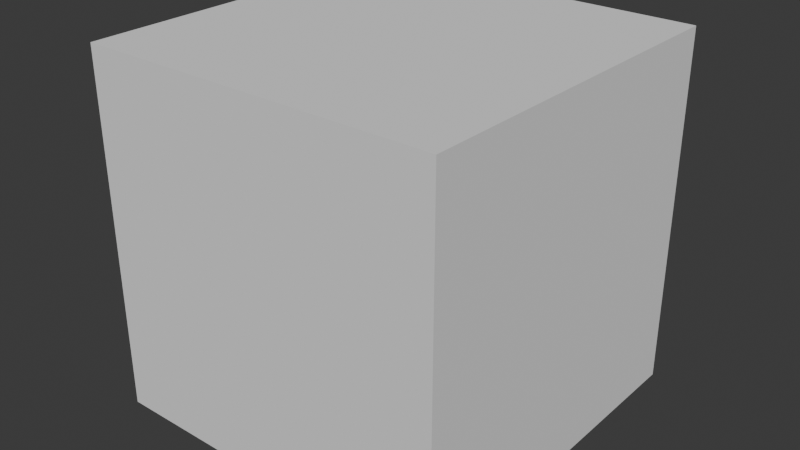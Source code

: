 # Source: UEStart.blend  (saved by Blender 4.4.32; exported with 4.5.12 LTS)
import bpy
from mathutils import Matrix  # noqa: F401  (used for matrix-valued properties, if any)

bpy.ops.wm.read_factory_settings(use_empty=True)
scene = bpy.context.scene
scene.name = 'Scene'

# ---- collections
col_objects = bpy.data.collections.new('Objects'); scene.collection.children.link(col_objects)
col_scene = bpy.data.collections.new('Scene'); scene.collection.children.link(col_scene)
col_empties = bpy.data.collections.new('Empties'); scene.collection.children.link(col_empties)

# ---- world
world_world = bpy.data.worlds.new('World'); scene.world = world_world
world_world.use_nodes = True; world_world.node_tree.nodes.clear()
_N = world_world.node_tree.nodes; _L = world_world.node_tree.links
n0 = _N.new('ShaderNodeOutputWorld'); n0.name = 'World Output'; n0.location = (300, 300)
n1 = _N.new('ShaderNodeBackground'); n1.name = 'Background'; n1.location = (10, 300)
n1.inputs[0].default_value = (0.05088, 0.05088, 0.05088, 1.0)
_L.new(n1.outputs[0], n0.inputs[0])
n0.is_active_output = True
world_world.color = (0.05088, 0.05088, 0.05088)
world_world.use_sun_shadow = False
world_world.sun_shadow_jitter_overblur = 0.0

# ---- meshes
me_cube_001 = bpy.data.meshes.new('Cube.001')
me_cube_001.from_pydata([(-100.0, -100.0, -100.0), (-100.0, -100.0, 100.0), (-100.0, 100.0, -100.0), (-100.0, 100.0, 100.0), (100.0, -100.0, -100.0), (100.0, -100.0, 100.0), (100.0, 100.0, -100.0), (100.0, 100.0, 100.0)], [], [(0, 1, 3, 2), (2, 3, 7, 6), (6, 7, 5, 4), (4, 5, 1, 0), (2, 6, 4, 0), (7, 3, 1, 5)])
_uv = me_cube_001.uv_layers.new(name='UVMap')
_uv.uv.foreach_set('vector', [0.375, 0.0, 0.625, 0.0, 0.625, 0.25, 0.375, 0.25, 0.375, 0.25, 0.625, 0.25, 0.625, 0.5, 0.375, 0.5, 0.375, 0.5, 0.625, 0.5, 0.625, 0.75, 0.375, 0.75, 0.375, 0.75, 0.625, 0.75, 0.625, 1.0, 0.375, 1.0, 0.125, 0.5, 0.375, 0.5, 0.375, 0.75, 0.125, 0.75, 0.625, 0.5, 0.875, 0.5, 0.875, 0.75, 0.625, 0.75])
me_cube_001.update()

# ---- objects
ob_cube = bpy.data.objects.new('Cube', me_cube_001)
ob_center = bpy.data.objects.new('Center', None)
ob_ue_front = bpy.data.objects.new('UE_Front', None)

# ---- transforms, parenting, visibility, modifiers, constraints
ob_cube.location = (0.0, 0.0, 0.0)
ob_center.location = (0.0, 0.0, 0.0)
ob_center.empty_display_size = 100.0
ob_ue_front.location = (0.0, 0.0, 0.0)
ob_ue_front.rotation_euler = (0.0, 1.571, 0.0)
ob_ue_front.empty_display_type = 'SINGLE_ARROW'
ob_ue_front.empty_display_size = 200.0

# ---- collection membership
col_objects.objects.link(ob_cube)
col_empties.objects.link(ob_center)
col_empties.objects.link(ob_ue_front)

# ---- scene / render settings (as saved in the file)
scene.frame_start = 1; scene.frame_end = 250; scene.frame_set(1)
scene.render.engine = 'BLENDER_EEVEE_NEXT'
scene.render.fps = 30
scene.unit_settings.scale_length = 0.01
bpy.context.view_layer.update()

# ---- added for rendering (the .blend has no active camera and no usable light): camera, sun
cam_auto = bpy.data.cameras.new('AutoCamera')
cam_auto.lens = 50.0
cam_auto.sensor_width = 36.0
cam_auto.clip_end = 5624.88
ob_auto_camera = bpy.data.objects.new('AutoCamera', cam_auto)
scene.collection.objects.link(ob_auto_camera)
ob_auto_camera.location = (320.507, -384.609, 256.406)
ob_auto_camera.rotation_euler = (1.09748, -7.21219e-08, 0.694738)
scene.camera = ob_auto_camera
light_auto_sun = bpy.data.lights.new('AutoSun', 'SUN')
light_auto_sun.energy = 3.0
light_auto_sun.angle = 0.0523599
ob_auto_sun = bpy.data.objects.new('AutoSun', light_auto_sun)
scene.collection.objects.link(ob_auto_sun)
ob_auto_sun.rotation_euler = (0.872665, 0.174533, 0.523599)
bpy.context.view_layer.update()
